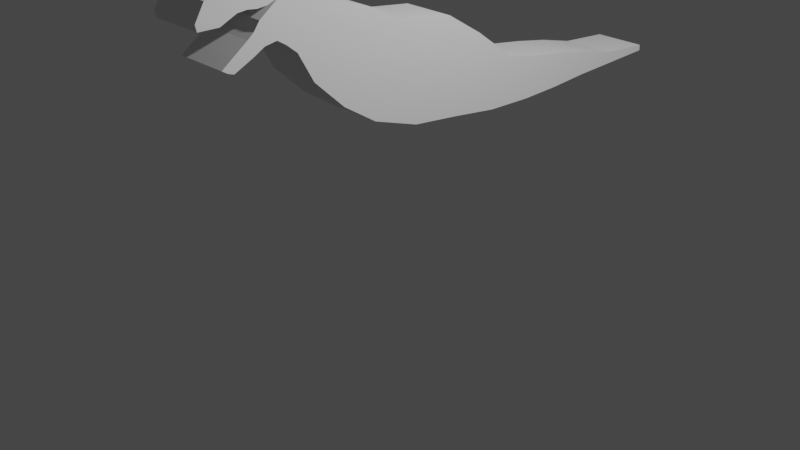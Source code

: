 # Source: 3.dinosaur.blend  (saved by Blender 3.3.6; exported with 4.5.12 LTS)
import bpy
from mathutils import Matrix  # noqa: F401  (used for matrix-valued properties, if any)

bpy.ops.wm.read_factory_settings(use_empty=True)
scene = bpy.context.scene
scene.name = 'Scene'

# ---- collections
col_collection = bpy.data.collections.new('Collection'); scene.collection.children.link(col_collection)

# ---- world
world_world = bpy.data.worlds.new('World'); scene.world = world_world
world_world.use_nodes = True; world_world.node_tree.nodes.clear()
_N = world_world.node_tree.nodes; _L = world_world.node_tree.links
n0 = _N.new('ShaderNodeOutputWorld'); n0.name = 'World Output'; n0.location = (300, 300)
n1 = _N.new('ShaderNodeBackground'); n1.name = 'Background'; n1.location = (10, 300)
n1.inputs[0].default_value = (0.05088, 0.05088, 0.05088, 1.0)
_L.new(n1.outputs[0], n0.inputs[0])
n0.is_active_output = True
world_world.color = (0.05088, 0.05088, 0.05088)
world_world.use_sun_shadow = False
world_world.sun_shadow_jitter_overblur = 0.0

# ---- cameras
cam_camera = bpy.data.cameras.new('Camera')
cam_camera.clip_end = 100.0
cam_camera.ortho_scale = 7.314

# ---- lights
light_light = bpy.data.lights.new('Light', 'POINT')
light_light.transmission_factor = 0.0
light_light.energy = 1000.0
light_light.shadow_soft_size = 0.1
light_light.shadow_maximum_resolution = 0.006
light_light.use_absolute_resolution = True

# ---- meshes
me_plane = bpy.data.meshes.new('Plane')
me_plane.from_pydata([(0.2854, -0.215, 2.159), (0.2854, -0.5642, 1.282), (0.2854, 0.797, 1.838), (0.2854, 0.4832, 1.058), (0.2854, 0.3807, 2.089), (0.2854, -0.0467, 1.114), (0.2854, 1.26, 1.506), (0.2854, 1.026, 0.9906), (0.2854, 1.64, 1.419), (0.2854, 1.549, 0.9781), (0.2854, 2.045, 1.362), (0.2854, 2.011, 0.9948), (0.2854, 2.482, 1.285), (0.2854, 2.478, 1.029), (0.2854, 2.915, 1.181), (0.2854, 2.919, 1.047), (0.2854, 3.512, 1.137), (0.2854, 3.515, 1.073), (0.2854, -0.5438, 2.331), (0.2854, -0.9303, 1.514), (0.2854, -0.9547, 2.443), (0.2854, -1.259, 1.82), (0.2854, -1.201, 2.719), (0.2854, -1.429, 2.121), (0.2854, -1.524, 2.955), (0.2854, -1.633, 2.268), (0.2854, -1.76, 2.246), (0.2854, -1.836, 2.899), (0.2854, -2.075, 2.082), (0.2854, -2.307, 2.719), (0.2854, -2.132, 2.099), (0.2854, -2.404, 2.555), (0.2854, -2.057, 2.768), (0.2854, -1.872, 2.182), (0.2854, -0.3896, 1.721), (0.2854, 0.6401, 1.448), (0.2854, 0.167, 1.602), (0.2854, 1.143, 1.248), (0.2854, 1.595, 1.199), (0.2854, 2.028, 1.179), (0.2854, 2.48, 1.157), (0.2854, 2.917, 1.114), (0.2854, 3.514, 1.105), (0.2854, -0.737, 1.922), (0.2854, -1.107, 2.131), (0.2854, -1.294, 2.415), (0.2854, -1.594, 2.622), (0.2854, -1.815, 2.567), (0.2854, -2.18, 2.488), (0.2854, -2.39, 2.49), (0.2854, -2.009, 2.568), (0.2854, -1.925, 2.332), (0.2854, -2.192, 2.135), (0.2854, -2.085, 2.215), (0.2854, -1.799, 2.47), (0.2854, -1.71, 2.932), (0.2854, -1.716, 2.576), (0.2854, -1.373, 2.872), (0.2854, -1.54, 2.21), (0.2854, -1.458, 2.562), (0.2854, -1.816, 2.214), (0.2854, -1.946, 2.833), (0.2854, -1.911, 2.578), (0.2854, -1.86, 2.385), (0.0, -0.215, 2.159), (0.0, -0.5642, 1.282), (0.0, 0.797, 1.838), (0.0, 0.4832, 1.058), (0.0, 0.3807, 2.089), (0.0, -0.0467, 1.114), (0.0, 1.26, 1.506), (0.0, 1.026, 0.9906), (0.0, 1.64, 1.419), (0.0, 1.549, 0.9781), (0.0, 2.045, 1.362), (0.0, 2.011, 0.9948), (0.0, 2.482, 1.285), (0.0, 2.478, 1.029), (0.0, 2.915, 1.181), (0.0, 2.919, 1.047), (0.0, 3.512, 1.137), (0.0, 3.515, 1.073), (0.0, -0.5438, 2.331), (0.0, -0.9303, 1.514), (0.0, -0.9547, 2.443), (0.0, -1.259, 1.82), (0.0, -1.201, 2.719), (0.0, -1.429, 2.121), (0.0, -1.524, 2.955), (0.0, -1.633, 2.268), (0.0, -1.836, 2.899), (0.0, -1.76, 2.246), (0.0, -2.075, 2.082), (0.0, -2.307, 2.719), (0.0, -2.404, 2.555), (0.0, -2.132, 2.099), (0.0, -2.057, 2.768), (0.0, -1.872, 2.182), (0.0, -1.594, 2.622), (0.0, -1.815, 2.567), (0.0, -2.18, 2.488), (0.0, -2.39, 2.49), (0.0, -2.009, 2.568), (0.0, -1.925, 2.332), (0.0, -2.192, 2.135), (0.0, -2.085, 2.215), (0.0, -1.799, 2.47), (0.0, -1.71, 2.932), (0.0, -1.716, 2.576), (0.0, -1.373, 2.872), (0.0, -1.54, 2.21), (0.0, -1.946, 2.833), (0.0, -1.816, 2.214), (0.0, -1.911, 2.578), (0.0, -1.86, 2.385)], [], [(36, 5, 3, 35), (34, 1, 5, 36), (35, 3, 7, 37), (37, 7, 9, 38), (38, 9, 11, 39), (39, 11, 13, 40), (40, 13, 15, 41), (41, 15, 17, 42), (34, 0, 18, 43), (43, 18, 20, 44), (44, 20, 22, 45), (59, 57, 24, 46), (56, 55, 27, 47), (50, 32, 29, 48), (48, 29, 31, 49), (62, 61, 32, 50), (60, 63, 51, 33), (28, 53, 52, 30), (33, 51, 53, 28), (25, 46, 54, 26), (58, 59, 46, 25), (21, 44, 45, 23), (19, 43, 44, 21), (1, 34, 43, 19), (14, 41, 42, 16), (12, 40, 41, 14), (10, 39, 40, 12), (8, 38, 39, 10), (6, 37, 38, 8), (2, 35, 37, 6), (0, 34, 36, 4), (4, 36, 35, 2), (46, 24, 55, 56), (23, 45, 59, 58), (45, 22, 57, 59), (26, 54, 63, 60), (47, 27, 61, 62), (48, 49, 101, 100), (31, 29, 93, 94), (61, 111, 96, 32), (50, 48, 100, 102), (17, 15, 79, 81), (60, 33, 97, 112), (56, 47, 99, 108), (28, 30, 95, 92), (14, 16, 80, 78), (61, 27, 90, 111), (47, 62, 113, 99), (29, 32, 96, 93), (18, 0, 64, 82), (0, 4, 68, 64), (63, 54, 106, 114), (33, 28, 92, 97), (1, 19, 83, 65), (3, 5, 69, 67), (20, 18, 82, 84), (19, 21, 85, 83), (4, 2, 66, 68), (5, 1, 65, 69), (22, 20, 84, 86), (21, 23, 87, 85), (7, 3, 67, 71), (24, 57, 109, 88), (2, 6, 70, 66), (23, 58, 110, 87), (51, 63, 114, 103), (9, 7, 71, 73), (52, 53, 105, 104), (27, 55, 107, 90), (6, 8, 72, 70), (53, 51, 103, 105), (25, 26, 91, 89), (54, 46, 98, 106), (11, 9, 73, 75), (55, 24, 88, 107), (8, 10, 74, 72), (46, 56, 108, 98), (13, 11, 75, 77), (57, 22, 86, 109), (10, 12, 76, 74), (58, 25, 89, 110), (49, 31, 94, 101), (26, 60, 112, 91), (30, 52, 104, 95), (15, 13, 77, 79), (62, 50, 102, 113), (12, 14, 78, 76)])
_uv = me_plane.uv_layers.new(name='UVMap')
_uv.uv.foreach_set('vector', [0.5, 0.5, 1.0, 0.5, 1.0, 1.0, 0.5, 1.0, 0.5, 0.0, 1.0, 0.0, 1.0, 0.5, 0.5, 0.5, 0.5, 1.0, 1.0, 1.0, 1.0, 1.0, 0.5, 1.0, 0.5, 1.0, 1.0, 1.0, 1.0, 1.0, 0.5, 1.0, 0.5, 1.0, 1.0, 1.0, 1.0, 1.0, 0.5, 1.0, 0.5, 1.0, 1.0, 1.0, 1.0, 1.0, 0.5, 1.0, 0.5, 1.0, 1.0, 1.0, 1.0, 1.0, 0.5, 1.0, 0.5, 1.0, 1.0, 1.0, 1.0, 1.0, 0.5, 1.0, 0.5, 0.0, 0.0, 0.0, 0.0, 0.0, 0.5, 0.0, 0.5, 0.0, 0.0, 0.0, 0.0, 0.0, 0.5, 0.0, 0.5, 0.0, 0.0, 0.0, 0.0, 0.0, 0.5, 0.0, 0.5, 0.0, 0.0, 0.0, 0.0, 0.0, 0.5, 0.0, 0.5, 0.0, 0.0, 0.0, 0.0, 0.0, 0.5, 0.0, 0.5, 0.0, 0.0, 0.0, 0.0, 0.0, 0.5, 0.0, 0.5, 0.0, 0.0, 0.0, 0.0, 0.0, 0.5, 0.0, 0.5, 0.0, 0.0, 0.0, 0.0, 0.0, 0.5, 0.0, 1.0, 0.0, 0.7281, 0.0, 0.8056, 0.0, 1.0, 0.0, 1.0, 0.0, 0.8491, 0.0, 0.9601, 0.0, 1.0, 0.0, 1.0, 0.0, 0.8056, 0.0, 0.8491, 0.0, 1.0, 0.0, 1.0, 0.0, 0.5, 0.0, 0.6506, 0.0, 1.0, 0.0, 1.0, 0.0, 0.5, 0.0, 0.5, 0.0, 1.0, 0.0, 1.0, 0.0, 0.5, 0.0, 0.5, 0.0, 1.0, 0.0, 1.0, 0.0, 0.5, 0.0, 0.5, 0.0, 1.0, 0.0, 1.0, 0.0, 0.5, 0.0, 0.5, 0.0, 1.0, 0.0, 0.0, 1.0, 0.5, 1.0, 0.5, 1.0, 0.0, 1.0, 0.0, 1.0, 0.5, 1.0, 0.5, 1.0, 0.0, 1.0, 0.0, 1.0, 0.5, 1.0, 0.5, 1.0, 0.0, 1.0, 0.0, 1.0, 0.5, 1.0, 0.5, 1.0, 0.0, 1.0, 0.0, 1.0, 0.5, 1.0, 0.5, 1.0, 0.0, 1.0, 0.0, 1.0, 0.5, 1.0, 0.5, 1.0, 0.0, 1.0, 0.0, 0.0, 0.5, 0.0, 0.5, 0.5, 0.0, 0.5, 0.0, 0.5, 0.5, 0.5, 0.5, 1.0, 0.0, 1.0, 0.5, 0.0, 0.0, 0.0, 0.0, 0.0, 0.5, 0.0, 1.0, 0.0, 0.5, 0.0, 0.5, 0.0, 1.0, 0.0, 0.5, 0.0, 0.0, 0.0, 0.0, 0.0, 0.5, 0.0, 1.0, 0.0, 0.6506, 0.0, 0.7281, 0.0, 1.0, 0.0, 0.5, 0.0, 0.0, 0.0, 0.0, 0.0, 0.5, 0.0, 0.5, 0.0, 0.5, 0.0, 0.5, 0.0, 0.5, 0.0, 0.0, 0.0, 0.0, 0.0, 0.0, 0.0, 0.0, 0.0, 0.0, 0.0, 0.0, 0.0, 0.0, 0.0, 0.0, 0.0, 0.5, 0.0, 0.5, 0.0, 0.5, 0.0, 0.5, 0.0, 1.0, 1.0, 1.0, 1.0, 1.0, 1.0, 1.0, 1.0, 1.0, 0.0, 1.0, 0.0, 1.0, 0.0, 1.0, 0.0, 0.5, 0.0, 0.5, 0.0, 0.5, 0.0, 0.5, 0.0, 1.0, 0.0, 1.0, 0.0, 1.0, 0.0, 1.0, 0.0, 0.0, 1.0, 0.0, 1.0, 0.0, 1.0, 0.0, 1.0, 0.0, 0.0, 0.0, 0.0, 0.0, 0.0, 0.0, 0.0, 0.5, 0.0, 0.5, 0.0, 0.5, 0.0, 0.5, 0.0, 0.0, 0.0, 0.0, 0.0, 0.0, 0.0, 0.0, 0.0, 0.0, 0.0, 0.0, 0.0, 0.0, 0.0, 0.0, 0.0, 0.0, 0.0, 0.0, 0.5, 0.0, 0.5, 0.0, 0.0, 0.7281, 0.0, 0.6506, 0.0, 0.6506, 0.0, 0.7281, 0.0, 1.0, 0.0, 1.0, 0.0, 1.0, 0.0, 1.0, 0.0, 1.0, 0.0, 1.0, 0.0, 1.0, 0.0, 1.0, 0.0, 1.0, 1.0, 1.0, 0.5, 1.0, 0.5, 1.0, 1.0, 0.0, 0.0, 0.0, 0.0, 0.0, 0.0, 0.0, 0.0, 1.0, 0.0, 1.0, 0.0, 1.0, 0.0, 1.0, 0.0, 0.0, 0.5, 0.0, 1.0, 0.0, 1.0, 0.0, 0.5, 1.0, 0.5, 1.0, 0.0, 1.0, 0.0, 1.0, 0.5, 0.0, 0.0, 0.0, 0.0, 0.0, 0.0, 0.0, 0.0, 1.0, 0.0, 1.0, 0.0, 1.0, 0.0, 1.0, 0.0, 1.0, 1.0, 1.0, 1.0, 1.0, 1.0, 1.0, 1.0, 0.0, 0.0, 0.0, 0.0, 0.0, 0.0, 0.0, 0.0, 0.0, 1.0, 0.0, 1.0, 0.0, 1.0, 0.0, 1.0, 1.0, 0.0, 1.0, 0.0, 1.0, 0.0, 1.0, 0.0, 0.8056, 0.0, 0.7281, 0.0, 0.7281, 0.0, 0.8056, 0.0, 1.0, 1.0, 1.0, 1.0, 1.0, 1.0, 1.0, 1.0, 0.9601, 0.0, 0.8491, 0.0, 0.8491, 0.0, 0.9601, 0.0, 0.0, 0.0, 0.0, 0.0, 0.0, 0.0, 0.0, 0.0, 0.0, 1.0, 0.0, 1.0, 0.0, 1.0, 0.0, 1.0, 0.8491, 0.0, 0.8056, 0.0, 0.8056, 0.0, 0.8491, 0.0, 1.0, 0.0, 1.0, 0.0, 1.0, 0.0, 1.0, 0.0, 0.6506, 0.0, 0.5, 0.0, 0.5, 0.0, 0.6506, 0.0, 1.0, 1.0, 1.0, 1.0, 1.0, 1.0, 1.0, 1.0, 0.0, 0.0, 0.0, 0.0, 0.0, 0.0, 0.0, 0.0, 0.0, 1.0, 0.0, 1.0, 0.0, 1.0, 0.0, 1.0, 0.5, 0.0, 0.5, 0.0, 0.5, 0.0, 0.5, 0.0, 1.0, 1.0, 1.0, 1.0, 1.0, 1.0, 1.0, 1.0, 0.0, 0.0, 0.0, 0.0, 0.0, 0.0, 0.0, 0.0, 0.0, 1.0, 0.0, 1.0, 0.0, 1.0, 0.0, 1.0, 1.0, 0.0, 1.0, 0.0, 1.0, 0.0, 1.0, 0.0, 0.5, 0.0, 0.0, 0.0, 0.0, 0.0, 0.5, 0.0, 1.0, 0.0, 1.0, 0.0, 1.0, 0.0, 1.0, 0.0, 1.0, 0.0, 0.9601, 0.0, 0.9601, 0.0, 1.0, 0.0, 1.0, 1.0, 1.0, 1.0, 1.0, 1.0, 1.0, 1.0, 0.5, 0.0, 0.5, 0.0, 0.5, 0.0, 0.5, 0.0, 0.0, 1.0, 0.0, 1.0, 0.0, 1.0, 0.0, 1.0])
me_plane.update()

# ---- objects
ob_light = bpy.data.objects.new('Light', light_light)
ob_camera = bpy.data.objects.new('Camera', cam_camera)
ob_front = bpy.data.objects.new('front', None)
ob_side = bpy.data.objects.new('side', None)
ob_plane = bpy.data.objects.new('Plane', me_plane)

# ---- transforms, parenting, visibility, modifiers, constraints
ob_light.location = (4.076, 1.005, 5.904)
ob_light.rotation_euler = (0.6503, 0.05522, 1.866)
ob_light.lock_rotations_4d = False
ob_light.empty_display_type = 'ARROWS'
ob_light.color = (0.0, 0.0, 0.0, 0.0)
ob_light.lineart.crease_threshold = 0.0
ob_camera.location = (7.359, -6.926, 4.958)
ob_camera.rotation_euler = (1.109, 0.0, 0.8149)
ob_camera.lock_rotations_4d = False
ob_camera.empty_display_type = 'ARROWS'
ob_camera.color = (0.0, 0.0, 0.0, 0.0)
ob_camera.display_type = 'WIRE'
ob_camera.lineart.crease_threshold = 0.0
ob_front.location = (0.04901, 2.013, 1.356)
ob_front.rotation_euler = (1.571, -0.0, 0.0)
ob_front.scale = (1.151, 1.151, 1.151)
ob_front.empty_display_type = 'IMAGE'
ob_front.empty_display_size = 5.0
ob_front.use_empty_image_alpha = True
ob_front.color = (1.0, 1.0, 1.0, 0.2)
ob_front.hide_select = True
ob_side.location = (-2.0, 0.3892, 1.584)
ob_side.rotation_euler = (1.571, -0.0, 4.712)
ob_side.scale = (1.437, 1.437, 1.437)
ob_side.empty_display_type = 'IMAGE'
ob_side.empty_display_size = 5.0
ob_side.use_empty_image_alpha = True
ob_side.color = (1.0, 1.0, 1.0, 0.2471)
ob_side.hide_select = True
ob_plane.location = (0.0, 0.0, 0.0)
_m = ob_plane.modifiers.new('Mirror', 'MIRROR')
_m.use_clip = True

# ---- collection membership
col_collection.objects.link(ob_light)
col_collection.objects.link(ob_camera)
col_collection.objects.link(ob_front)
col_collection.objects.link(ob_side)
col_collection.objects.link(ob_plane)

# ---- scene / render settings (as saved in the file)
scene.camera = ob_camera
scene.frame_start = 1; scene.frame_end = 250; scene.frame_set(1)
scene.render.engine = 'BLENDER_EEVEE_NEXT'
scene.cycles.sampling_pattern = 'TABULATED_SOBOL'
scene.cycles.use_light_tree = False
scene.view_settings.view_transform = 'Filmic'
bpy.context.view_layer.update()
